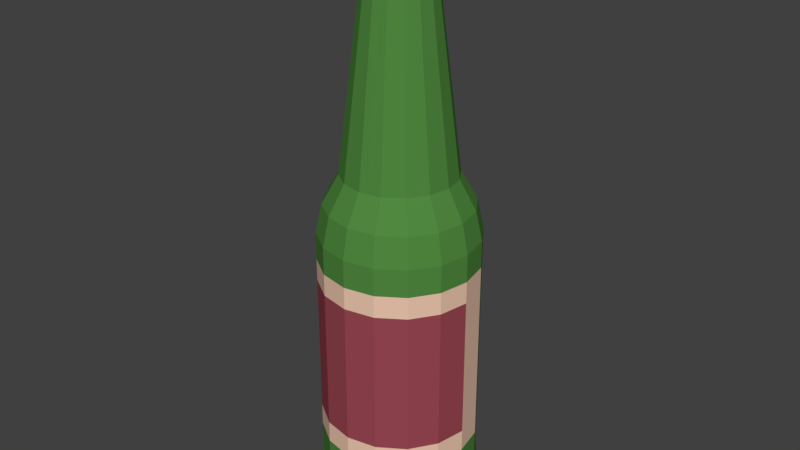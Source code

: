# Source: beer.blend  (saved by Blender 2.78.0; exported with 4.5.12 LTS)
import bpy
from mathutils import Matrix  # noqa: F401  (used for matrix-valued properties, if any)

bpy.ops.wm.read_factory_settings(use_empty=True)
scene = bpy.context.scene
scene.name = 'Scene'

# ---- collections
col_collection_1 = bpy.data.collections.new('Collection 1'); scene.collection.children.link(col_collection_1)

# ---- materials (node trees are filled in below, after node groups)
mat_beerglassmat = bpy.data.materials.new('BeerGlassMat')
mat_beerglassmat.alpha_threshold = 0.0
mat_beerglassmat.use_transparent_shadow = False
mat_beerglassmat.diffuse_color = (0.08228, 0.2502, 0.05127, 1.0)
mat_beerglassmat.roughness = 0.5
mat_beercapmat = bpy.data.materials.new('BeerCapMat')
mat_beercapmat.alpha_threshold = 0.0
mat_beercapmat.use_transparent_shadow = False
mat_beercapmat.diffuse_color = (0.8689, 0.8689, 0.8689, 1.0)
mat_beercapmat.roughness = 0.5
mat_beerlabelmat = bpy.data.materials.new('BeerLabelMat')
mat_beerlabelmat.alpha_threshold = 0.0
mat_beerlabelmat.use_transparent_shadow = False
mat_beerlabelmat.diffuse_color = (0.8469, 0.5711, 0.4233, 1.0)
mat_beerlabelmat.roughness = 0.5
mat_beerlabelinsidemat = bpy.data.materials.new('BeerLabelInsideMat')
mat_beerlabelinsidemat.alpha_threshold = 0.0
mat_beerlabelinsidemat.use_transparent_shadow = False
mat_beerlabelinsidemat.diffuse_color = (0.3231, 0.0648, 0.0865, 1.0)
mat_beerlabelinsidemat.roughness = 0.5

# ---- material node trees

# ---- world
world_world = bpy.data.worlds.new('World'); scene.world = world_world
world_world.color = (0.05088, 0.05088, 0.05088)
world_world.use_sun_shadow = False
world_world.sun_shadow_jitter_overblur = 0.0
world_world.cycles.sampling_method = 'MANUAL'

# ---- meshes
me_cylinder = bpy.data.meshes.new('Cylinder')
me_cylinder.from_pydata([(3.849e-09, 0.9214, -3.751), (0.0, 1.0, -0.02711), (0.3526, 0.8513, -3.751), (0.3827, 0.9239, -0.02711), (0.6515, 0.6515, -3.751), (0.7071, 0.7071, -0.02711), (0.8513, 0.3526, -3.751), (0.9239, 0.3827, -0.02711), (0.9214, -3.992e-08, -3.751), (1.0, -4.371e-08, -0.02711), (0.8513, -0.3526, -3.751), (0.9239, -0.3827, -0.02711), (0.6515, -0.6515, -3.751), (0.7071, -0.7071, -0.02711), (0.3526, -0.8513, -3.751), (0.3827, -0.9239, -0.02711), (1.43e-07, -0.9214, -3.751), (1.51e-07, -1.0, -0.02711), (-0.3526, -0.8513, -3.751), (-0.3827, -0.9239, -0.02711), (-0.6515, -0.6515, -3.751), (-0.7071, -0.7071, -0.02711), (-0.8513, -0.3526, -3.751), (-0.9239, -0.3827, -0.02711), (-0.9214, 1.134e-08, -3.751), (-1.0, 1.192e-08, -0.02711), (-0.8513, 0.3526, -3.751), (-0.9239, 0.3827, -0.02711), (-0.6515, 0.6515, -3.751), (-0.7071, 0.7071, -0.02711), (-0.3526, 0.8513, -3.751), (-0.3827, 0.9239, -0.02711), (0.273, 0.6592, 0.7215), (1.1e-08, 0.7135, 0.7215), (0.5045, 0.5045, 0.7215), (0.6592, 0.273, 0.7215), (0.7135, -2.799e-08, 0.7215), (0.6592, -0.273, 0.7215), (0.5045, -0.5045, 0.7215), (0.273, -0.6592, 0.7215), (1.187e-07, -0.7135, 0.7215), (-0.273, -0.6592, 0.7215), (-0.5045, -0.5045, 0.7215), (-0.6592, -0.273, 0.7215), (-0.7135, 1.171e-08, 0.7215), (-0.6592, 0.273, 0.7215), (-0.5045, 0.5045, 0.7215), (-0.273, 0.6592, 0.7215), (0.1498, 0.3615, 3.315), (-9.829e-08, 0.3913, 3.315), (0.2767, 0.2767, 3.315), (0.3615, 0.1498, 3.315), (0.3913, -1.535e-08, 3.315), (0.3615, -0.1498, 3.315), (0.2767, -0.2767, 3.315), (0.1498, -0.3615, 3.315), (-3.92e-08, -0.3913, 3.315), (-0.1498, -0.3615, 3.315), (-0.2767, -0.2767, 3.315), (-0.3615, -0.1498, 3.315), (-0.3913, 6.423e-09, 3.315), (-0.3615, 0.1498, 3.315), (-0.2767, 0.2767, 3.315), (-0.1498, 0.3615, 3.315), (0.1734, 0.4187, 3.35), (-9.716e-08, 0.4532, 3.35), (0.3205, 0.3205, 3.35), (0.4187, 0.1734, 3.35), (0.4532, -1.836e-08, 3.35), (0.4187, -0.1734, 3.35), (0.3205, -0.3205, 3.35), (0.1734, -0.4187, 3.35), (-2.873e-08, -0.4532, 3.35), (-0.1734, -0.4187, 3.35), (-0.3205, -0.3205, 3.35), (-0.4187, -0.1734, 3.35), (-0.4532, 6.849e-09, 3.35), (-0.4187, 0.1734, 3.35), (-0.3205, 0.3205, 3.35), (-0.1734, 0.4187, 3.35), (0.1586, 0.383, 3.42), (-7.989e-08, 0.4145, 3.42), (0.2931, 0.2931, 3.42), (0.383, 0.1586, 3.42), (0.4145, -1.632e-08, 3.42), (0.383, -0.1586, 3.42), (0.2931, -0.2931, 3.42), (0.1586, -0.383, 3.42), (-1.73e-08, -0.4145, 3.42), (-0.1586, -0.383, 3.42), (-0.2931, -0.2931, 3.42), (-0.383, -0.1586, 3.42), (-0.4145, 6.742e-09, 3.42), (-0.383, 0.1586, 3.42), (-0.2931, 0.2931, 3.42), (-0.1586, 0.383, 3.42), (0.1586, 0.383, 3.587), (-7.411e-08, 0.4145, 3.587), (0.2931, 0.2931, 3.587), (0.383, 0.1586, 3.587), (0.4145, -1.632e-08, 3.587), (0.383, -0.1586, 3.587), (0.2931, -0.2931, 3.587), (0.1586, -0.383, 3.587), (-1.152e-08, -0.4145, 3.587), (-0.1586, -0.383, 3.587), (-0.2931, -0.2931, 3.587), (-0.383, -0.1586, 3.587), (-0.4145, 6.742e-09, 3.587), (-0.383, 0.1586, 3.587), (-0.2931, 0.2931, 3.587), (-0.1586, 0.383, 3.587), (0.07932, 0.3987, 3.768), (0.2259, 0.338, 3.768), (0.338, 0.2259, 3.768), (0.3987, 0.07932, 3.768), (0.3987, -0.07932, 3.768), (0.338, -0.2259, 3.768), (0.2259, -0.338, 3.768), (0.07932, -0.3987, 3.768), (-0.07932, -0.3987, 3.768), (-0.2259, -0.338, 3.768), (-0.338, -0.2259, 3.768), (-0.3987, -0.07932, 3.768), (-0.3987, 0.07932, 3.768), (-0.338, 0.2259, 3.768), (-0.2259, 0.338, 3.768), (-0.07932, 0.3987, 3.768), (0.0, 1.0, -3.192), (0.3827, 0.9239, -3.192), (0.7071, 0.7071, -3.192), (0.9239, 0.3827, -3.192), (1.0, -4.371e-08, -3.192), (0.9239, -0.3827, -3.192), (0.7071, -0.7071, -3.192), (0.3827, -0.9239, -3.192), (1.51e-07, -1.0, -3.192), (-0.3827, -0.9239, -3.192), (-0.7071, -0.7071, -3.192), (-0.9239, -0.3827, -3.192), (-1.0, 1.192e-08, -3.192), (-0.9239, 0.3827, -3.192), (-0.7071, 0.7071, -3.192), (-0.3827, 0.9239, -3.192), (0.3827, 0.9239, -3.617), (0.7071, 0.7071, -3.617), (0.9239, 0.3827, -3.617), (1.0, -4.371e-08, -3.617), (0.9239, -0.3827, -3.617), (0.7071, -0.7071, -3.617), (0.3827, -0.9239, -3.617), (1.51e-07, -1.0, -3.617), (-0.3827, -0.9239, -3.617), (-0.7071, -0.7071, -3.617), (-0.9239, -0.3827, -3.617), (-1.0, 1.192e-08, -3.617), (-0.9239, 0.3827, -3.617), (-0.7071, 0.7071, -3.617), (-0.3827, 0.9239, -3.617), (0.0, 1.0, -3.617), (-8.95e-10, 1.024, -3.418), (0.3919, 0.9461, -3.418), (0.7241, 0.7241, -3.418), (0.9461, 0.3919, -3.418), (1.024, -4.503e-08, -3.418), (0.9461, -0.3919, -3.418), (0.7241, -0.7241, -3.418), (0.3919, -0.9461, -3.418), (1.537e-07, -1.024, -3.418), (-0.3919, -0.9461, -3.418), (-0.7241, -0.7241, -3.418), (-0.9461, -0.3919, -3.418), (-1.024, 1.194e-08, -3.418), (-0.9461, 0.3919, -3.418), (-0.7241, 0.7241, -3.418), (-0.3919, 0.9461, -3.418), (4.649e-08, 0.2609, -3.658), (0.09985, 0.2411, -3.658), (0.1845, 0.1845, -3.658), (0.2411, 0.09985, -3.658), (0.2609, -1.398e-08, -3.658), (0.2411, -0.09985, -3.658), (0.1845, -0.1845, -3.658), (0.09985, -0.2411, -3.658), (8.589e-08, -0.2609, -3.658), (-0.09985, -0.2411, -3.658), (-0.1845, -0.1845, -3.658), (-0.2411, -0.09985, -3.658), (-0.2609, 5.411e-10, -3.658), (-0.2411, 0.09985, -3.658), (-0.1845, 0.1845, -3.658), (-0.09985, 0.2411, -3.658), (0.3516, 0.8489, 0.3472), (0.6497, 0.6497, 0.3472), (0.6497, -0.6497, 0.3472), (0.3516, -0.8489, 0.3472), (-0.8489, -0.3516, 0.3472), (-0.9188, 1.294e-08, 0.3472), (0.9188, -3.817e-08, 0.3472), (0.8489, -0.3516, 0.3472), (-0.3516, -0.8489, 0.3472), (-0.6497, -0.6497, 0.3472), (-0.6497, 0.6497, 0.3472), (-0.3516, 0.8489, 0.3472), (0.8489, 0.3516, 0.3472), (1.392e-07, -0.9188, 0.3472), (-0.8489, 0.3516, 0.3472), (4.762e-10, 0.9188, 0.3472), (-0.1535, -0.3707, 3.503), (-0.2837, -0.2837, 3.503), (0.2837, 0.2837, 3.503), (0.3707, 0.1535, 3.503), (-0.3707, -0.1535, 3.503), (0.4012, -1.586e-08, 3.503), (-0.4012, 6.465e-09, 3.503), (0.3707, -0.1535, 3.503), (-0.3707, 0.1535, 3.503), (0.2837, -0.2837, 3.503), (-0.2837, 0.2837, 3.503), (0.1535, -0.3707, 3.503), (-0.1535, 0.3707, 3.503), (-1.533e-08, -0.4012, 3.503), (-7.591e-08, 0.4012, 3.503), (0.1535, 0.3707, 3.503), (-0.4493, 0.08937, 3.579), (0.3809, -0.2545, 3.579), (-0.3809, 0.2545, 3.579), (0.2545, -0.3809, 3.579), (-0.2545, 0.3809, 3.579), (0.08937, -0.4493, 3.579), (0.08937, 0.4493, 3.579), (-0.08937, 0.4493, 3.579), (-0.08937, -0.4493, 3.579), (0.2545, 0.3809, 3.579), (-0.2545, -0.3809, 3.579), (0.3809, 0.2545, 3.579), (-0.3809, -0.2545, 3.579), (0.4493, 0.08937, 3.579), (-0.4493, -0.08937, 3.579), (0.4493, -0.08937, 3.579), (0.1025, 0.2474, 3.813), (0.1894, 0.1894, 3.813), (0.2474, 0.1025, 3.813), (0.2678, -9.225e-09, 3.813), (0.2474, -0.1025, 3.813), (0.1894, -0.1894, 3.813), (0.1025, -0.2474, 3.813), (-2.22e-08, -0.2678, 3.813), (-0.1025, -0.2474, 3.813), (-0.1894, -0.1894, 3.813), (-0.2474, -0.1025, 3.813), (-0.2678, 5.674e-09, 3.813), (-0.2474, 0.1025, 3.813), (-0.1894, 0.1894, 3.813), (-0.1025, 0.2474, 3.813), (-6.263e-08, 0.2678, 3.813), (-0.4476, 0.1854, 3.579), (-0.4845, 7.423e-09, 3.579), (0.3426, -0.3426, 3.579), (0.4476, -0.1854, 3.579), (-0.3426, 0.3426, 3.579), (0.1854, -0.4476, 3.579), (-0.1854, 0.4476, 3.579), (-6.867e-09, -0.4845, 3.579), (0.1854, 0.4476, 3.579), (-8.002e-08, 0.4845, 3.579), (-0.1854, -0.4476, 3.579), (0.3426, 0.3426, 3.579), (-0.3426, -0.3426, 3.579), (0.4476, 0.1854, 3.579), (-0.4476, -0.1854, 3.579), (0.4845, -1.953e-08, 3.579), (-0.1586, 0.383, 3.768), (-0.2931, 0.2931, 3.768), (-0.383, 0.1586, 3.768), (-0.4145, 6.742e-09, 3.768), (-0.383, -0.1586, 3.768), (-0.2931, -0.2931, 3.768), (-0.1586, -0.383, 3.768), (-1.152e-08, -0.4145, 3.768), (0.1586, -0.383, 3.768), (0.2931, -0.2931, 3.768), (0.383, -0.1586, 3.768), (0.4145, -1.632e-08, 3.768), (0.383, 0.1586, 3.768), (0.2931, 0.2931, 3.768), (-7.411e-08, 0.4145, 3.768), (0.1586, 0.383, 3.768), (0.0, 1.0, -2.786), (0.0, 1.0, -0.38), (0.3827, 0.9239, -0.38), (0.3827, 0.9239, -2.786), (0.7071, 0.7071, -0.38), (0.7071, 0.7071, -2.786), (0.9239, 0.3827, -0.38), (0.9239, 0.3827, -2.786), (1.0, -4.371e-08, -0.38), (1.0, -4.371e-08, -2.786), (0.9239, -0.3827, -0.38), (0.9239, -0.3827, -2.786), (0.7071, -0.7071, -0.38), (0.7071, -0.7071, -2.786), (0.3827, -0.9239, -0.38), (0.3827, -0.9239, -2.786), (1.51e-07, -1.0, -0.38), (1.51e-07, -1.0, -2.786), (-0.3827, -0.9239, -0.38), (-0.3827, -0.9239, -2.786), (-0.7071, -0.7071, -0.38), (-0.7071, -0.7071, -2.786), (-0.9239, -0.3827, -0.38), (-0.9239, -0.3827, -2.786), (-1.0, 1.192e-08, -0.38), (-1.0, 1.192e-08, -2.786), (-0.9239, 0.3827, -0.38), (-0.9239, 0.3827, -2.786), (-0.7071, 0.7071, -0.38), (-0.7071, 0.7071, -2.786), (-0.3827, 0.9239, -0.38), (-0.3827, 0.9239, -2.786), (0.0, 1.0, -2.502), (0.0, 1.0, -0.6636), (0.3827, 0.9239, -0.6636), (0.3827, 0.9239, -2.502), (0.7071, 0.7071, -0.6636), (0.7071, 0.7071, -2.502), (0.9239, 0.3827, -0.6636), (0.9239, 0.3827, -2.502), (1.0, -4.371e-08, -0.6636), (1.0, -4.371e-08, -2.502), (0.9239, -0.3827, -0.6636), (0.9239, -0.3827, -2.502), (0.7071, -0.7071, -0.6636), (0.7071, -0.7071, -2.502), (0.3827, -0.9239, -0.6636), (0.3827, -0.9239, -2.502), (1.51e-07, -1.0, -0.6636), (1.51e-07, -1.0, -2.502), (-0.3827, -0.9239, -0.6636), (-0.3827, -0.9239, -2.502), (-0.7071, -0.7071, -0.6636), (-0.7071, -0.7071, -2.502), (-0.9239, -0.3827, -0.6636), (-0.9239, -0.3827, -2.502), (-1.0, 1.192e-08, -0.6636), (-1.0, 1.192e-08, -2.502), (-0.9239, 0.3827, -0.6636), (-0.9239, 0.3827, -2.502), (-0.7071, 0.7071, -0.6636), (-0.7071, 0.7071, -2.502), (-0.3827, 0.9239, -0.6636), (-0.3827, 0.9239, -2.502)], [], [(289, 1, 3, 290), (290, 3, 5, 292), (292, 5, 7, 294), (294, 7, 9, 296), (296, 9, 11, 298), (298, 11, 13, 300), (300, 13, 15, 302), (302, 15, 17, 304), (304, 17, 19, 306), (306, 19, 21, 308), (308, 21, 23, 310), (310, 23, 25, 312), (312, 25, 27, 314), (314, 27, 29, 316), (193, 192, 32, 34), (316, 29, 31, 318), (318, 31, 1, 289), (8, 10, 181, 180), (42, 41, 57, 58), (195, 194, 38, 39), (197, 196, 43, 44), (199, 198, 36, 37), (201, 200, 41, 42), (203, 202, 46, 47), (204, 193, 34, 35), (205, 195, 39, 40), (206, 197, 44, 45), (192, 207, 33, 32), (194, 199, 37, 38), (196, 201, 42, 43), (207, 203, 47, 33), (198, 204, 35, 36), (200, 205, 40, 41), (202, 206, 45, 46), (63, 62, 78, 79), (35, 34, 50, 51), (43, 42, 58, 59), (36, 35, 51, 52), (44, 43, 59, 60), (37, 36, 52, 53), (45, 44, 60, 61), (38, 37, 53, 54), (46, 45, 61, 62), (39, 38, 54, 55), (47, 46, 62, 63), (40, 39, 55, 56), (32, 33, 49, 48), (33, 47, 63, 49), (41, 40, 56, 57), (34, 32, 48, 50), (69, 68, 84, 85), (56, 55, 71, 72), (48, 49, 65, 64), (49, 63, 79, 65), (57, 56, 72, 73), (50, 48, 64, 66), (58, 57, 73, 74), (51, 50, 66, 67), (59, 58, 74, 75), (52, 51, 67, 68), (60, 59, 75, 76), (53, 52, 68, 69), (61, 60, 76, 77), (54, 53, 69, 70), (62, 61, 77, 78), (55, 54, 70, 71), (209, 208, 105, 106), (77, 76, 92, 93), (70, 69, 85, 86), (78, 77, 93, 94), (71, 70, 86, 87), (79, 78, 94, 95), (72, 71, 87, 88), (64, 65, 81, 80), (65, 79, 95, 81), (73, 72, 88, 89), (66, 64, 80, 82), (74, 73, 89, 90), (67, 66, 82, 83), (75, 74, 90, 91), (68, 67, 83, 84), (76, 75, 91, 92), (239, 116, 282, 259), (211, 210, 98, 99), (212, 209, 106, 107), (213, 211, 99, 100), (214, 212, 107, 108), (215, 213, 100, 101), (216, 214, 108, 109), (217, 215, 101, 102), (218, 216, 109, 110), (219, 217, 102, 103), (220, 218, 110, 111), (221, 219, 103, 104), (223, 222, 97, 96), (222, 220, 111, 97), (208, 221, 104, 105), (210, 223, 96, 98), (276, 123, 238, 270), (238, 123, 275, 257), (284, 115, 237, 269), (237, 115, 283, 271), (277, 122, 236, 268), (236, 122, 276, 270), (285, 114, 235, 267), (235, 114, 284, 269), (278, 121, 234, 266), (234, 121, 277, 268), (287, 113, 233, 264), (233, 113, 285, 267), (279, 120, 232, 263), (232, 120, 278, 266), (272, 127, 231, 262), (231, 127, 286, 265), (265, 286, 112, 230), (230, 112, 287, 264), (280, 119, 229, 261), (229, 119, 279, 263), (273, 126, 228, 260), (175, 143, 128, 160), (174, 142, 143, 175), (173, 141, 142, 174), (172, 140, 141, 173), (171, 139, 140, 172), (170, 138, 139, 171), (169, 137, 138, 170), (168, 136, 137, 169), (167, 135, 136, 168), (166, 134, 135, 167), (165, 133, 134, 166), (164, 132, 133, 165), (163, 131, 132, 164), (162, 130, 131, 163), (161, 129, 130, 162), (160, 128, 129, 161), (0, 159, 144, 2), (2, 144, 145, 4), (4, 145, 146, 6), (6, 146, 147, 8), (8, 147, 148, 10), (10, 148, 149, 12), (12, 149, 150, 14), (14, 150, 151, 16), (16, 151, 152, 18), (18, 152, 153, 20), (20, 153, 154, 22), (22, 154, 155, 24), (24, 155, 156, 26), (26, 156, 157, 28), (28, 157, 158, 30), (30, 158, 159, 0), (159, 160, 161, 144), (144, 161, 162, 145), (145, 162, 163, 146), (146, 163, 164, 147), (147, 164, 165, 148), (148, 165, 166, 149), (149, 166, 167, 150), (150, 167, 168, 151), (151, 168, 169, 152), (152, 169, 170, 153), (153, 170, 171, 154), (154, 171, 172, 155), (155, 172, 173, 156), (156, 173, 174, 157), (157, 174, 175, 158), (158, 175, 160, 159), (176, 177, 178, 179, 180, 181, 182, 183, 184, 185, 186, 187, 188, 189, 190, 191), (18, 20, 186, 185), (28, 30, 191, 190), (4, 6, 179, 178), (14, 16, 184, 183), (0, 2, 177, 176), (24, 26, 189, 188), (10, 12, 182, 181), (20, 22, 187, 186), (30, 0, 176, 191), (6, 8, 180, 179), (16, 18, 185, 184), (26, 28, 190, 189), (2, 4, 178, 177), (12, 14, 183, 182), (22, 24, 188, 187), (29, 27, 206, 202), (19, 17, 205, 200), (9, 7, 204, 198), (1, 31, 203, 207), (23, 21, 201, 196), (13, 11, 199, 194), (3, 1, 207, 192), (27, 25, 197, 206), (17, 15, 195, 205), (7, 5, 193, 204), (31, 29, 202, 203), (21, 19, 200, 201), (11, 9, 198, 199), (25, 23, 196, 197), (15, 13, 194, 195), (5, 3, 192, 193), (228, 126, 272, 262), (281, 118, 227, 258), (227, 118, 280, 261), (274, 125, 226, 256), (226, 125, 273, 260), (259, 282, 117, 225), (225, 117, 281, 258), (257, 275, 124, 224), (224, 124, 274, 256), (281, 117, 282, 244, 245), (82, 80, 223, 210), (89, 88, 221, 208), (81, 95, 220, 222), (80, 81, 222, 223), (88, 87, 219, 221), (95, 94, 218, 220), (87, 86, 217, 219), (94, 93, 216, 218), (86, 85, 215, 217), (93, 92, 214, 216), (85, 84, 213, 215), (92, 91, 212, 214), (84, 83, 211, 213), (91, 90, 209, 212), (83, 82, 210, 211), (90, 89, 208, 209), (273, 125, 274, 252, 253), (280, 118, 281, 245, 246), (272, 126, 273, 253, 254), (279, 119, 280, 246, 247), (287, 112, 286, 255, 240), (286, 127, 272, 254, 255), (278, 120, 279, 247, 248), (285, 113, 287, 240, 241), (277, 121, 278, 248, 249), (284, 114, 285, 241, 242), (276, 122, 277, 249, 250), (283, 115, 284, 242, 243), (275, 123, 276, 250, 251), (282, 116, 283, 243, 244), (255, 254, 253, 252, 251, 250, 249, 248, 247, 246, 245, 244, 243, 242, 241, 240), (274, 124, 275, 251, 252), (101, 100, 271, 239, 259), (108, 107, 270, 238, 257), (100, 99, 269, 237, 271), (107, 106, 268, 236, 270), (99, 98, 267, 235, 269), (106, 105, 266, 234, 268), (98, 96, 264, 233, 267), (105, 104, 263, 232, 266), (97, 111, 262, 231, 265), (96, 97, 265, 230, 264), (104, 103, 261, 229, 263), (111, 110, 260, 228, 262), (103, 102, 258, 227, 261), (110, 109, 256, 226, 260), (102, 101, 259, 225, 258), (109, 108, 257, 224, 256), (283, 116, 239, 271), (143, 319, 288, 128), (350, 318, 289, 321), (142, 317, 319, 143), (348, 316, 318, 350), (141, 315, 317, 142), (346, 314, 316, 348), (140, 313, 315, 141), (344, 312, 314, 346), (139, 311, 313, 140), (342, 310, 312, 344), (138, 309, 311, 139), (340, 308, 310, 342), (137, 307, 309, 138), (338, 306, 308, 340), (136, 305, 307, 137), (336, 304, 306, 338), (135, 303, 305, 136), (334, 302, 304, 336), (134, 301, 303, 135), (332, 300, 302, 334), (133, 299, 301, 134), (330, 298, 300, 332), (132, 297, 299, 133), (328, 296, 298, 330), (131, 295, 297, 132), (326, 294, 296, 328), (130, 293, 295, 131), (324, 292, 294, 326), (129, 291, 293, 130), (322, 290, 292, 324), (128, 288, 291, 129), (321, 289, 290, 322), (288, 320, 323, 291), (320, 321, 322, 323), (291, 323, 325, 293), (323, 322, 324, 325), (293, 325, 327, 295), (325, 324, 326, 327), (295, 327, 329, 297), (327, 326, 328, 329), (297, 329, 331, 299), (329, 328, 330, 331), (299, 331, 333, 301), (331, 330, 332, 333), (301, 333, 335, 303), (333, 332, 334, 335), (303, 335, 337, 305), (335, 334, 336, 337), (305, 337, 339, 307), (337, 336, 338, 339), (307, 339, 341, 309), (339, 338, 340, 341), (309, 341, 343, 311), (341, 340, 342, 343), (311, 343, 345, 313), (343, 342, 344, 345), (313, 345, 347, 315), (345, 344, 346, 347), (315, 347, 349, 317), (347, 346, 348, 349), (317, 349, 351, 319), (349, 348, 350, 351), (319, 351, 320, 288), (351, 350, 321, 320)])
me_cylinder.polygons.foreach_set('material_index', [0, 0, 0, 0, 0, 0, 0, 0, 0, 0, 0, 0, 0, 0, 0, 0, 0, 0, 0, 0, 0, 0, 0, 0, 0, 0, 0, 0, 0, 0, 0, 0, 0, 0, 0, 0, 0, 0, 0, 0, 0, 0, 0, 0, 0, 0, 0, 0, 0, 0, 0, 0, 0, 0, 0, 0, 0, 0, 0, 0, 0, 0, 0, 0, 0, 0, 0, 0, 0, 0, 0, 0, 0, 0, 0, 0, 0, 0, 0, 0, 0, 0, 1, 0, 0, 0, 0, 0, 0, 0, 0, 0, 0, 0, 0, 0, 0, 0, 1, 1, 1, 1, 1, 1, 1, 1, 1, 1, 1, 1, 1, 1, 1, 1, 1, 1, 1, 1, 1, 0, 0, 0, 0, 0, 0, 0, 0, 0, 0, 0, 0, 0, 0, 0, 0, 0, 0, 0, 0, 0, 0, 0, 0, 0, 0, 0, 0, 0, 0, 0, 0, 0, 0, 0, 0, 0, 0, 0, 0, 0, 0, 0, 0, 0, 0, 0, 0, 0, 0, 0, 0, 0, 0, 0, 0, 0, 0, 0, 0, 0, 0, 0, 0, 0, 0, 0, 0, 0, 0, 0, 0, 0, 0, 0, 0, 0, 0, 0, 0, 1, 1, 1, 1, 1, 1, 1, 1, 1, 1, 0, 0, 0, 0, 0, 0, 0, 0, 0, 0, 0, 0, 0, 0, 0, 0, 1, 1, 1, 1, 1, 1, 1, 1, 1, 1, 1, 1, 1, 1, 1, 1, 1, 1, 1, 1, 1, 1, 1, 1, 1, 1, 1, 1, 1, 1, 1, 1, 1, 0, 0, 0, 0, 0, 0, 0, 2, 0, 2, 0, 2, 0, 2, 0, 2, 0, 2, 0, 2, 0, 2, 0, 2, 0, 2, 0, 0, 0, 0, 0, 0, 0, 0, 0, 0, 0, 0, 2, 2, 2, 3, 2, 3, 2, 3, 2, 3, 2, 3, 2, 3, 2, 3, 2, 3, 2, 2, 0, 0, 0, 0, 0, 0])
me_cylinder.materials.append(mat_beerglassmat)
me_cylinder.materials.append(mat_beercapmat)
me_cylinder.materials.append(mat_beerlabelmat)
me_cylinder.materials.append(mat_beerlabelinsidemat)
me_cylinder.use_remesh_preserve_volume = False
me_cylinder.use_remesh_preserve_attributes = False
me_cylinder.use_mirror_vertex_groups = False
me_cylinder.update()

# ---- objects
ob_beerbottle = bpy.data.objects.new('BeerBottle', me_cylinder)

# ---- transforms, parenting, visibility, modifiers, constraints
ob_beerbottle.location = (0.0, 0.0, 0.0)
ob_beerbottle.lineart.crease_threshold = 0.0

# ---- collection membership
col_collection_1.objects.link(ob_beerbottle)

# ---- scene / render settings (as saved in the file)
scene.frame_start = 1; scene.frame_end = 250; scene.frame_set(1)
scene.render.engine = 'BLENDER_EEVEE_NEXT'
scene.render.resolution_percentage = 50
scene.render.dither_intensity = 0.0
scene.cycles.use_denoising = False
scene.cycles.samples = 128
scene.cycles.sampling_pattern = 'TABULATED_SOBOL'
scene.cycles.light_sampling_threshold = 0.0
scene.cycles.use_adaptive_sampling = False
scene.cycles.use_light_tree = False
scene.cycles.blur_glossy = 0.0
scene.cycles.sample_clamp_indirect = 0.0
scene.view_settings.view_transform = 'Standard'
bpy.context.view_layer.update()

# ---- added for rendering (the .blend has no active camera and no usable light): camera, sun
cam_auto = bpy.data.cameras.new('AutoCamera')
cam_auto.lens = 50.0
cam_auto.sensor_width = 36.0
cam_auto.clip_end = 1000.0
ob_auto_camera = bpy.data.objects.new('AutoCamera', cam_auto)
scene.collection.objects.link(ob_auto_camera)
ob_auto_camera.location = (7.49372, -8.99246, 6.0263)
ob_auto_camera.rotation_euler = (1.09748, -7.21219e-08, 0.694738)
scene.camera = ob_auto_camera
light_auto_sun = bpy.data.lights.new('AutoSun', 'SUN')
light_auto_sun.energy = 3.0
light_auto_sun.angle = 0.0523599
ob_auto_sun = bpy.data.objects.new('AutoSun', light_auto_sun)
scene.collection.objects.link(ob_auto_sun)
ob_auto_sun.rotation_euler = (0.872665, 0.174533, 0.523599)
bpy.context.view_layer.update()
